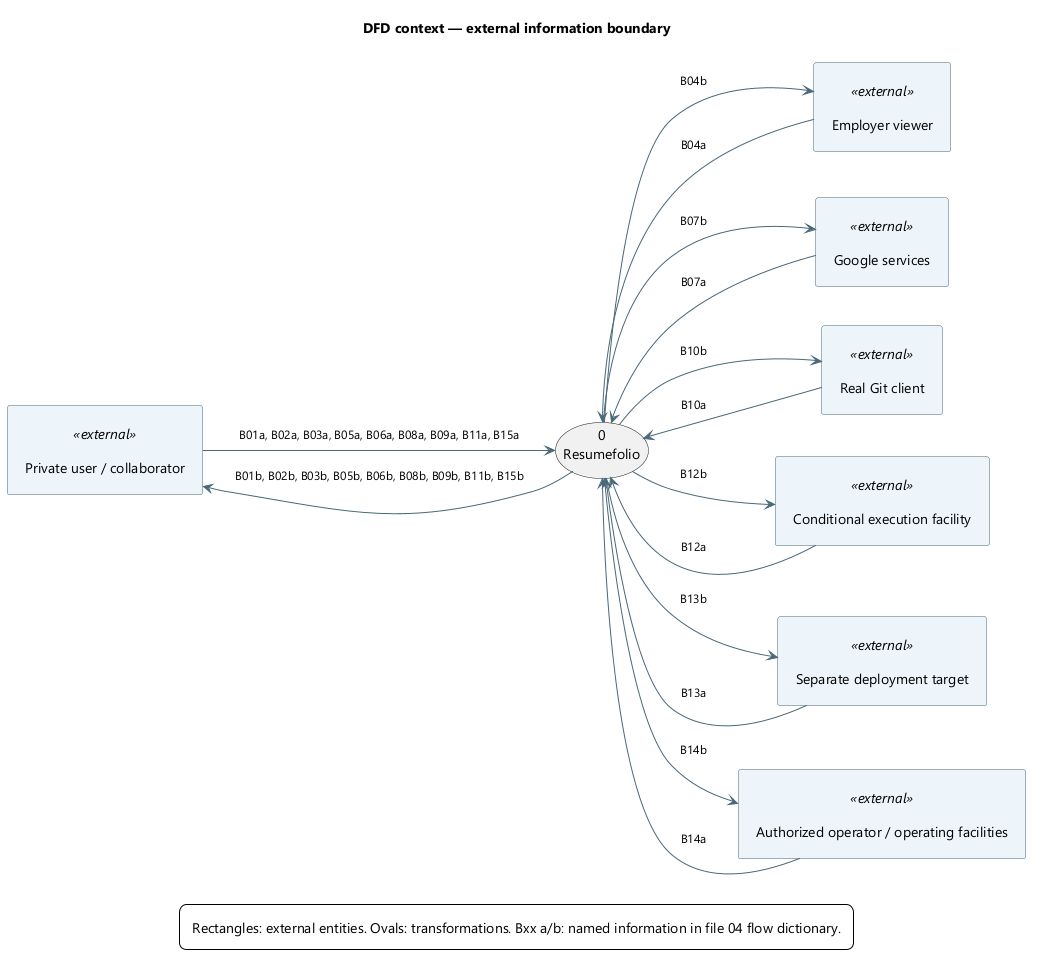

The diagram above was rendered by PlantUML. Its source (embedded in the PNG):
@startuml
skinparam backgroundColor white
skinparam defaultFontName Segoe UI
skinparam defaultFontSize 14
skinparam shadowing false
skinparam ArrowColor #486777
skinparam ArrowFontSize 12
skinparam rectangleBackgroundColor #EEF5FA
skinparam rectangleBorderColor #486777
skinparam packageBackgroundColor #F7FAFC
skinparam packageBorderColor #486777
skinparam componentBackgroundColor #EEF5FA
skinparam noteBackgroundColor #FFF3DA
skinparam noteBorderColor #B59865
skinparam nodesep 35
skinparam ranksep 45
skinparam padding 8
title DFD context — external information boundary
left to right direction
rectangle "Private user / collaborator" as human <<external>>
rectangle "Employer viewer" as viewer <<external>>
rectangle "Google services" as google <<external>>
rectangle "Real Git client" as gitclient <<external>>
rectangle "Conditional execution facility" as runner <<external>>
rectangle "Separate deployment target" as target <<external>>
rectangle "Authorized operator / operating facilities" as operator <<external>>
usecase "0\nResumefolio" as P0
human --> P0 : B01a, B02a, B03a, B05a, B06a, B08a, B09a, B11a, B15a
P0 --> human : B01b, B02b, B03b, B05b, B06b, B08b, B09b, B11b, B15b
viewer --> P0 : B04a
P0 --> viewer : B04b
google --> P0 : B07a
P0 --> google : B07b
gitclient --> P0 : B10a
P0 --> gitclient : B10b
runner --> P0 : B12a
P0 --> runner : B12b
target --> P0 : B13a
P0 --> target : B13b
operator --> P0 : B14a
P0 --> operator : B14b

legend bottom
Rectangles: external entities. Ovals: transformations. Bxx a/b: named information in file 04 flow dictionary.
endlegend
@enduml